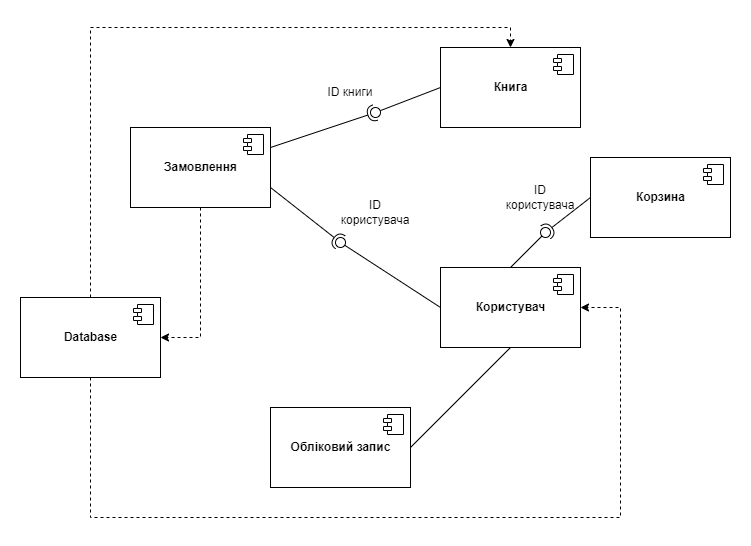

The diagram above was exported from draw.io. Its source (the exported page's mxGraphModel, read from the mxfile embedded in the PNG):
<mxGraphModel dx="782" dy="436" grid="1" gridSize="10" guides="1" tooltips="1" connect="1" arrows="1" fold="1" page="1" pageScale="1" pageWidth="827" pageHeight="1169" math="0" shadow="0">
  <root>
    <mxCell id="0" />
    <mxCell id="1" parent="0" />
    <mxCell id="rHUvNpBC8JgPUK_VW6H6-1" value="&lt;b&gt;Користувач&lt;/b&gt;" style="html=1;dropTarget=0;" parent="1" vertex="1">
      <mxGeometry x="500" y="260" width="140" height="80" as="geometry" />
    </mxCell>
    <mxCell id="rHUvNpBC8JgPUK_VW6H6-2" value="" style="shape=module;jettyWidth=8;jettyHeight=4;" parent="rHUvNpBC8JgPUK_VW6H6-1" vertex="1">
      <mxGeometry x="1" width="20" height="20" relative="1" as="geometry">
        <mxPoint x="-27" y="7" as="offset" />
      </mxGeometry>
    </mxCell>
    <mxCell id="rHUvNpBC8JgPUK_VW6H6-11" style="rounded=0;orthogonalLoop=1;jettySize=auto;html=1;exitX=1;exitY=0.5;exitDx=0;exitDy=0;entryX=0.5;entryY=1;entryDx=0;entryDy=0;endArrow=none;endFill=0;" parent="1" source="rHUvNpBC8JgPUK_VW6H6-3" target="rHUvNpBC8JgPUK_VW6H6-1" edge="1">
      <mxGeometry relative="1" as="geometry" />
    </mxCell>
    <mxCell id="rHUvNpBC8JgPUK_VW6H6-3" value="&lt;b&gt;Обліковий запис&lt;br&gt;&lt;/b&gt;" style="html=1;dropTarget=0;" parent="1" vertex="1">
      <mxGeometry x="330" y="400" width="140" height="80" as="geometry" />
    </mxCell>
    <mxCell id="rHUvNpBC8JgPUK_VW6H6-4" value="" style="shape=module;jettyWidth=8;jettyHeight=4;" parent="rHUvNpBC8JgPUK_VW6H6-3" vertex="1">
      <mxGeometry x="1" width="20" height="20" relative="1" as="geometry">
        <mxPoint x="-27" y="7" as="offset" />
      </mxGeometry>
    </mxCell>
    <mxCell id="rHUvNpBC8JgPUK_VW6H6-5" value="&lt;b&gt;Замовлення&lt;br&gt;&lt;/b&gt;" style="html=1;dropTarget=0;" parent="1" vertex="1">
      <mxGeometry x="190" y="120" width="140" height="80" as="geometry" />
    </mxCell>
    <mxCell id="rHUvNpBC8JgPUK_VW6H6-6" value="" style="shape=module;jettyWidth=8;jettyHeight=4;" parent="rHUvNpBC8JgPUK_VW6H6-5" vertex="1">
      <mxGeometry x="1" width="20" height="20" relative="1" as="geometry">
        <mxPoint x="-27" y="7" as="offset" />
      </mxGeometry>
    </mxCell>
    <mxCell id="rHUvNpBC8JgPUK_VW6H6-7" value="&lt;b&gt;Книга&lt;br&gt;&lt;/b&gt;" style="html=1;dropTarget=0;" parent="1" vertex="1">
      <mxGeometry x="500" y="40" width="140" height="80" as="geometry" />
    </mxCell>
    <mxCell id="rHUvNpBC8JgPUK_VW6H6-8" value="" style="shape=module;jettyWidth=8;jettyHeight=4;" parent="rHUvNpBC8JgPUK_VW6H6-7" vertex="1">
      <mxGeometry x="1" width="20" height="20" relative="1" as="geometry">
        <mxPoint x="-27" y="7" as="offset" />
      </mxGeometry>
    </mxCell>
    <mxCell id="rHUvNpBC8JgPUK_VW6H6-9" value="&lt;b&gt;Database&lt;/b&gt;" style="html=1;dropTarget=0;" parent="1" vertex="1">
      <mxGeometry x="80" y="290" width="140" height="80" as="geometry" />
    </mxCell>
    <mxCell id="rHUvNpBC8JgPUK_VW6H6-10" value="" style="shape=module;jettyWidth=8;jettyHeight=4;" parent="rHUvNpBC8JgPUK_VW6H6-9" vertex="1">
      <mxGeometry x="1" width="20" height="20" relative="1" as="geometry">
        <mxPoint x="-27" y="7" as="offset" />
      </mxGeometry>
    </mxCell>
    <mxCell id="rHUvNpBC8JgPUK_VW6H6-12" value="" style="rounded=0;orthogonalLoop=1;jettySize=auto;html=1;endArrow=none;endFill=0;sketch=0;sourcePerimeterSpacing=0;targetPerimeterSpacing=0;exitX=0;exitY=0.5;exitDx=0;exitDy=0;" parent="1" source="rHUvNpBC8JgPUK_VW6H6-1" target="rHUvNpBC8JgPUK_VW6H6-14" edge="1">
      <mxGeometry relative="1" as="geometry">
        <mxPoint x="380" y="235" as="sourcePoint" />
      </mxGeometry>
    </mxCell>
    <mxCell id="rHUvNpBC8JgPUK_VW6H6-13" value="" style="rounded=0;orthogonalLoop=1;jettySize=auto;html=1;endArrow=halfCircle;endFill=0;entryX=0.5;entryY=0.5;endSize=6;strokeWidth=1;sketch=0;exitX=1;exitY=0.75;exitDx=0;exitDy=0;" parent="1" source="rHUvNpBC8JgPUK_VW6H6-5" target="rHUvNpBC8JgPUK_VW6H6-14" edge="1">
      <mxGeometry relative="1" as="geometry">
        <mxPoint x="420" y="235" as="sourcePoint" />
      </mxGeometry>
    </mxCell>
    <mxCell id="rHUvNpBC8JgPUK_VW6H6-14" value="" style="ellipse;whiteSpace=wrap;html=1;align=center;aspect=fixed;resizable=0;points=[];outlineConnect=0;sketch=0;" parent="1" vertex="1">
      <mxGeometry x="395" y="230" width="10" height="10" as="geometry" />
    </mxCell>
    <mxCell id="rHUvNpBC8JgPUK_VW6H6-15" value="" style="rounded=0;orthogonalLoop=1;jettySize=auto;html=1;endArrow=none;endFill=0;sketch=0;sourcePerimeterSpacing=0;targetPerimeterSpacing=0;exitX=0;exitY=0.5;exitDx=0;exitDy=0;" parent="1" source="rHUvNpBC8JgPUK_VW6H6-7" target="rHUvNpBC8JgPUK_VW6H6-17" edge="1">
      <mxGeometry relative="1" as="geometry">
        <mxPoint x="380" y="235" as="sourcePoint" />
      </mxGeometry>
    </mxCell>
    <mxCell id="rHUvNpBC8JgPUK_VW6H6-16" value="" style="rounded=0;orthogonalLoop=1;jettySize=auto;html=1;endArrow=halfCircle;endFill=0;entryX=0.5;entryY=0.5;endSize=6;strokeWidth=1;sketch=0;exitX=1;exitY=0.25;exitDx=0;exitDy=0;" parent="1" source="rHUvNpBC8JgPUK_VW6H6-5" target="rHUvNpBC8JgPUK_VW6H6-17" edge="1">
      <mxGeometry relative="1" as="geometry">
        <mxPoint x="420" y="235" as="sourcePoint" />
      </mxGeometry>
    </mxCell>
    <mxCell id="rHUvNpBC8JgPUK_VW6H6-17" value="" style="ellipse;whiteSpace=wrap;html=1;align=center;aspect=fixed;resizable=0;points=[];outlineConnect=0;sketch=0;" parent="1" vertex="1">
      <mxGeometry x="430" y="100" width="10" height="10" as="geometry" />
    </mxCell>
    <mxCell id="rHUvNpBC8JgPUK_VW6H6-20" value="ID книги" style="text;html=1;strokeColor=none;fillColor=none;align=center;verticalAlign=middle;whiteSpace=wrap;rounded=0;" parent="1" vertex="1">
      <mxGeometry x="380" y="70" width="60" height="30" as="geometry" />
    </mxCell>
    <mxCell id="rHUvNpBC8JgPUK_VW6H6-21" value="ID користувача" style="text;html=1;strokeColor=none;fillColor=none;align=center;verticalAlign=middle;whiteSpace=wrap;rounded=0;" parent="1" vertex="1">
      <mxGeometry x="405" y="190" width="60" height="30" as="geometry" />
    </mxCell>
    <mxCell id="rHUvNpBC8JgPUK_VW6H6-25" value="" style="endArrow=classic;html=1;rounded=0;dashed=1;exitX=0.5;exitY=0;exitDx=0;exitDy=0;edgeStyle=orthogonalEdgeStyle;entryX=0.5;entryY=0;entryDx=0;entryDy=0;" parent="1" source="rHUvNpBC8JgPUK_VW6H6-9" target="rHUvNpBC8JgPUK_VW6H6-7" edge="1">
      <mxGeometry width="50" height="50" relative="1" as="geometry">
        <mxPoint x="370" y="250" as="sourcePoint" />
        <mxPoint x="150" y="60" as="targetPoint" />
        <Array as="points">
          <mxPoint x="150" y="20" />
          <mxPoint x="570" y="20" />
        </Array>
      </mxGeometry>
    </mxCell>
    <mxCell id="rHUvNpBC8JgPUK_VW6H6-26" value="" style="endArrow=classic;html=1;rounded=0;dashed=1;exitX=0.5;exitY=1;exitDx=0;exitDy=0;entryX=1;entryY=0.5;entryDx=0;entryDy=0;edgeStyle=orthogonalEdgeStyle;" parent="1" source="rHUvNpBC8JgPUK_VW6H6-5" target="rHUvNpBC8JgPUK_VW6H6-9" edge="1">
      <mxGeometry width="50" height="50" relative="1" as="geometry">
        <mxPoint x="370" y="250" as="sourcePoint" />
        <mxPoint x="420" y="200" as="targetPoint" />
        <Array as="points">
          <mxPoint x="260" y="330" />
        </Array>
      </mxGeometry>
    </mxCell>
    <mxCell id="rHUvNpBC8JgPUK_VW6H6-27" value="" style="endArrow=classic;html=1;rounded=0;dashed=1;exitX=0.5;exitY=1;exitDx=0;exitDy=0;entryX=1;entryY=0.5;entryDx=0;entryDy=0;edgeStyle=orthogonalEdgeStyle;" parent="1" source="rHUvNpBC8JgPUK_VW6H6-9" target="rHUvNpBC8JgPUK_VW6H6-1" edge="1">
      <mxGeometry width="50" height="50" relative="1" as="geometry">
        <mxPoint x="370" y="250" as="sourcePoint" />
        <mxPoint x="420" y="200" as="targetPoint" />
        <Array as="points">
          <mxPoint x="150" y="510" />
          <mxPoint x="680" y="510" />
          <mxPoint x="680" y="300" />
        </Array>
      </mxGeometry>
    </mxCell>
    <mxCell id="_W9K9AmirwMzMVjbe8jg-1" value="&lt;b&gt;Корзина&lt;/b&gt;" style="html=1;dropTarget=0;" parent="1" vertex="1">
      <mxGeometry x="650" y="150" width="140" height="80" as="geometry" />
    </mxCell>
    <mxCell id="_W9K9AmirwMzMVjbe8jg-2" value="" style="shape=module;jettyWidth=8;jettyHeight=4;" parent="_W9K9AmirwMzMVjbe8jg-1" vertex="1">
      <mxGeometry x="1" width="20" height="20" relative="1" as="geometry">
        <mxPoint x="-27" y="7" as="offset" />
      </mxGeometry>
    </mxCell>
    <mxCell id="_W9K9AmirwMzMVjbe8jg-7" value="" style="rounded=0;orthogonalLoop=1;jettySize=auto;html=1;endArrow=none;endFill=0;sketch=0;exitX=0;exitY=1;exitDx=0;exitDy=0;startArrow=none;entryX=0.5;entryY=0;entryDx=0;entryDy=0;" parent="1" source="_W9K9AmirwMzMVjbe8jg-6" target="rHUvNpBC8JgPUK_VW6H6-1" edge="1">
      <mxGeometry relative="1" as="geometry">
        <mxPoint x="561.04" y="259.03999999999996" as="sourcePoint" />
        <mxPoint x="600" y="220" as="targetPoint" />
      </mxGeometry>
    </mxCell>
    <mxCell id="_W9K9AmirwMzMVjbe8jg-6" value="" style="ellipse;whiteSpace=wrap;html=1;aspect=fixed;" parent="1" vertex="1">
      <mxGeometry x="600" y="220" width="10" height="10" as="geometry" />
    </mxCell>
    <mxCell id="_W9K9AmirwMzMVjbe8jg-11" value="" style="rounded=0;orthogonalLoop=1;jettySize=auto;html=1;endArrow=halfCircle;endFill=0;endSize=6;strokeWidth=1;sketch=0;exitX=0;exitY=0.5;exitDx=0;exitDy=0;" parent="1" source="_W9K9AmirwMzMVjbe8jg-1" target="_W9K9AmirwMzMVjbe8jg-6" edge="1">
      <mxGeometry relative="1" as="geometry">
        <mxPoint x="490" y="165" as="sourcePoint" />
        <mxPoint x="560" y="220" as="targetPoint" />
        <Array as="points">
          <mxPoint x="605" y="225" />
        </Array>
      </mxGeometry>
    </mxCell>
    <mxCell id="_W9K9AmirwMzMVjbe8jg-12" value="ID користувача" style="text;html=1;strokeColor=none;fillColor=none;align=center;verticalAlign=middle;whiteSpace=wrap;rounded=0;" parent="1" vertex="1">
      <mxGeometry x="570" y="175" width="60" height="30" as="geometry" />
    </mxCell>
  </root>
</mxGraphModel>